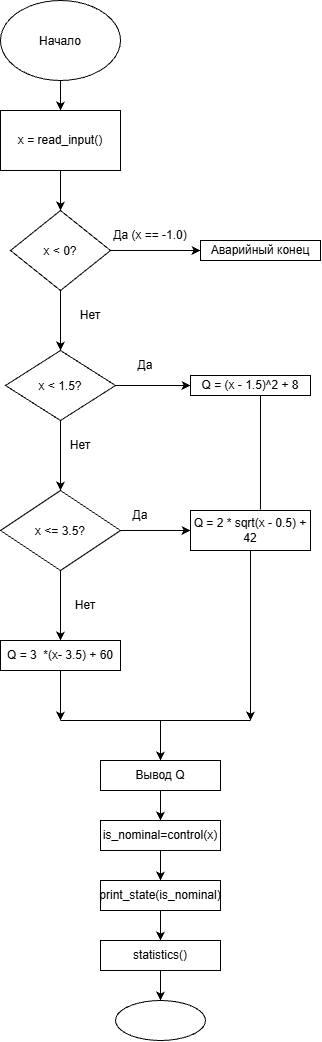

The diagram above was exported from draw.io. Its source (the exported page's mxGraphModel, read from the mxfile embedded in the PNG):
<mxGraphModel dx="881" dy="422" grid="1" gridSize="10" guides="1" tooltips="1" connect="1" arrows="1" fold="1" page="1" pageScale="1" pageWidth="827" pageHeight="1169" math="0" shadow="0">
  <root>
    <mxCell id="0" />
    <mxCell id="1" parent="0" />
    <mxCell id="w4XkECdVyPJBAt6v2uTx-37" edge="1" parent="1" source="w4XkECdVyPJBAt6v2uTx-34" style="edgeStyle=orthogonalEdgeStyle;rounded=0;orthogonalLoop=1;jettySize=auto;html=1;" target="w4XkECdVyPJBAt6v2uTx-35" value="">
      <mxGeometry relative="1" as="geometry" />
    </mxCell>
    <mxCell id="w4XkECdVyPJBAt6v2uTx-34" parent="1" style="ellipse;whiteSpace=wrap;html=1;shapeInside=1;" value="Начало&lt;div&gt;&lt;br/&gt;&lt;/div&gt;" vertex="1">
      <mxGeometry height="80" width="120" x="340" y="20" as="geometry" />
    </mxCell>
    <mxCell id="w4XkECdVyPJBAt6v2uTx-43" edge="1" parent="1" source="w4XkECdVyPJBAt6v2uTx-35" style="edgeStyle=orthogonalEdgeStyle;rounded=0;orthogonalLoop=1;jettySize=auto;html=1;" target="w4XkECdVyPJBAt6v2uTx-38">
      <mxGeometry relative="1" as="geometry" />
    </mxCell>
    <mxCell id="w4XkECdVyPJBAt6v2uTx-35" parent="1" style="rounded=0;whiteSpace=wrap;html=1;" value="x = read_input()" vertex="1">
      <mxGeometry height="60" width="120" x="340" y="130" as="geometry" />
    </mxCell>
    <mxCell id="w4XkECdVyPJBAt6v2uTx-40" edge="1" parent="1" source="w4XkECdVyPJBAt6v2uTx-38" style="edgeStyle=orthogonalEdgeStyle;rounded=0;orthogonalLoop=1;jettySize=auto;html=1;" target="w4XkECdVyPJBAt6v2uTx-41">
      <mxGeometry relative="1" as="geometry">
        <mxPoint x="540" y="270" as="targetPoint" />
      </mxGeometry>
    </mxCell>
    <mxCell id="w4XkECdVyPJBAt6v2uTx-47" edge="1" parent="1" source="w4XkECdVyPJBAt6v2uTx-38" style="edgeStyle=orthogonalEdgeStyle;rounded=0;orthogonalLoop=1;jettySize=auto;html=1;">
      <mxGeometry relative="1" as="geometry">
        <mxPoint x="400" y="370" as="targetPoint" />
      </mxGeometry>
    </mxCell>
    <mxCell id="w4XkECdVyPJBAt6v2uTx-38" parent="1" style="rhombus;whiteSpace=wrap;html=1;shapeInside=1;" value="x &amp;lt; 0?" vertex="1">
      <mxGeometry height="80" width="100" x="350" y="230" as="geometry" />
    </mxCell>
    <mxCell id="w4XkECdVyPJBAt6v2uTx-41" parent="1" style="rounded=0;whiteSpace=wrap;html=1;" value="Аварийный конец" vertex="1">
      <mxGeometry height="20" width="120" x="540" y="260" as="geometry" />
    </mxCell>
    <mxCell id="w4XkECdVyPJBAt6v2uTx-42" parent="1" style="text;html=1;whiteSpace=wrap;strokeColor=none;fillColor=none;align=center;verticalAlign=middle;rounded=0;" value="Да (x == -1.0)" vertex="1">
      <mxGeometry height="30" width="120" x="430" y="240" as="geometry" />
    </mxCell>
    <mxCell id="w4XkECdVyPJBAt6v2uTx-48" parent="1" style="text;html=1;whiteSpace=wrap;strokeColor=none;fillColor=none;align=center;verticalAlign=middle;rounded=0;" value="Нет" vertex="1">
      <mxGeometry height="30" width="60" x="400" y="320" as="geometry" />
    </mxCell>
    <mxCell id="w4XkECdVyPJBAt6v2uTx-50" edge="1" parent="1" source="w4XkECdVyPJBAt6v2uTx-49" style="edgeStyle=orthogonalEdgeStyle;rounded=0;orthogonalLoop=1;jettySize=auto;html=1;">
      <mxGeometry relative="1" as="geometry">
        <mxPoint x="530" y="405" as="targetPoint" />
      </mxGeometry>
    </mxCell>
    <mxCell id="w4XkECdVyPJBAt6v2uTx-54" edge="1" parent="1" source="w4XkECdVyPJBAt6v2uTx-49" style="edgeStyle=orthogonalEdgeStyle;rounded=0;orthogonalLoop=1;jettySize=auto;html=1;">
      <mxGeometry relative="1" as="geometry">
        <mxPoint x="400" y="510" as="targetPoint" />
      </mxGeometry>
    </mxCell>
    <mxCell id="w4XkECdVyPJBAt6v2uTx-49" parent="1" style="rhombus;whiteSpace=wrap;html=1;shapeInside=1;" value="x &amp;lt; 1.5?" vertex="1">
      <mxGeometry height="70" width="110" x="345" y="370" as="geometry" />
    </mxCell>
    <mxCell id="w4XkECdVyPJBAt6v2uTx-52" parent="1" style="text;html=1;whiteSpace=wrap;strokeColor=none;fillColor=none;align=center;verticalAlign=middle;rounded=0;" value="Да" vertex="1">
      <mxGeometry height="30" width="60" x="455" y="370" as="geometry" />
    </mxCell>
    <mxCell id="w4XkECdVyPJBAt6v2uTx-53" parent="1" style="rounded=0;whiteSpace=wrap;html=1;" value="Q = (x - 1.5)^2 + 8" vertex="1">
      <mxGeometry height="20" width="120" x="530" y="395" as="geometry" />
    </mxCell>
    <mxCell id="w4XkECdVyPJBAt6v2uTx-55" parent="1" style="text;html=1;whiteSpace=wrap;strokeColor=none;fillColor=none;align=center;verticalAlign=middle;rounded=0;" value="Нет" vertex="1">
      <mxGeometry height="30" width="60" x="390" y="450" as="geometry" />
    </mxCell>
    <mxCell id="w4XkECdVyPJBAt6v2uTx-57" edge="1" parent="1" source="w4XkECdVyPJBAt6v2uTx-56" style="edgeStyle=orthogonalEdgeStyle;rounded=0;orthogonalLoop=1;jettySize=auto;html=1;">
      <mxGeometry relative="1" as="geometry">
        <mxPoint x="530" y="550" as="targetPoint" />
      </mxGeometry>
    </mxCell>
    <mxCell id="w4XkECdVyPJBAt6v2uTx-61" edge="1" parent="1" source="w4XkECdVyPJBAt6v2uTx-56" style="edgeStyle=orthogonalEdgeStyle;rounded=0;orthogonalLoop=1;jettySize=auto;html=1;">
      <mxGeometry relative="1" as="geometry">
        <mxPoint x="400" y="660" as="targetPoint" />
      </mxGeometry>
    </mxCell>
    <mxCell id="w4XkECdVyPJBAt6v2uTx-56" parent="1" style="rhombus;whiteSpace=wrap;html=1;shapeInside=1;" value="x &amp;lt;= 3.5?" vertex="1">
      <mxGeometry height="80" width="120" x="340" y="510" as="geometry" />
    </mxCell>
    <mxCell id="w4XkECdVyPJBAt6v2uTx-58" parent="1" style="text;html=1;whiteSpace=wrap;strokeColor=none;fillColor=none;align=center;verticalAlign=middle;rounded=0;" value="Да" vertex="1">
      <mxGeometry height="30" width="60" x="450" y="520" as="geometry" />
    </mxCell>
    <mxCell id="w4XkECdVyPJBAt6v2uTx-64" edge="1" parent="1" source="w4XkECdVyPJBAt6v2uTx-59" style="edgeStyle=orthogonalEdgeStyle;rounded=0;orthogonalLoop=1;jettySize=auto;html=1;">
      <mxGeometry relative="1" as="geometry">
        <mxPoint x="590.0000000000002" y="740" as="targetPoint" />
      </mxGeometry>
    </mxCell>
    <mxCell id="w4XkECdVyPJBAt6v2uTx-59" parent="1" style="rounded=0;whiteSpace=wrap;html=1;" value="Q = 2 * sqrt(x - 0.5) + 42" vertex="1">
      <mxGeometry height="40" width="120" x="530" y="530" as="geometry" />
    </mxCell>
    <mxCell id="w4XkECdVyPJBAt6v2uTx-60" edge="1" parent="1" source="w4XkECdVyPJBAt6v2uTx-59" style="endArrow=none;html=1;rounded=0;exitX=0.583;exitY=-0.024;exitDx=0;exitDy=0;exitPerimeter=0;" value="">
      <mxGeometry height="50" relative="1" width="50" as="geometry">
        <mxPoint x="550" y="465" as="sourcePoint" />
        <mxPoint x="600" y="415" as="targetPoint" />
      </mxGeometry>
    </mxCell>
    <mxCell id="w4XkECdVyPJBAt6v2uTx-62" parent="1" style="text;html=1;whiteSpace=wrap;strokeColor=none;fillColor=none;align=center;verticalAlign=middle;rounded=0;" value="Нет" vertex="1">
      <mxGeometry height="30" width="60" x="395" y="610" as="geometry" />
    </mxCell>
    <mxCell id="w4XkECdVyPJBAt6v2uTx-65" edge="1" parent="1" source="w4XkECdVyPJBAt6v2uTx-63" style="edgeStyle=orthogonalEdgeStyle;rounded=0;orthogonalLoop=1;jettySize=auto;html=1;">
      <mxGeometry relative="1" as="geometry">
        <mxPoint x="400" y="740" as="targetPoint" />
      </mxGeometry>
    </mxCell>
    <mxCell id="w4XkECdVyPJBAt6v2uTx-63" parent="1" style="rounded=0;whiteSpace=wrap;html=1;" value="Q = 3&amp;nbsp; *(x- 3.5) + 60" vertex="1">
      <mxGeometry height="30" width="120" x="340" y="660" as="geometry" />
    </mxCell>
    <mxCell id="w4XkECdVyPJBAt6v2uTx-66" edge="1" parent="1" style="endArrow=none;html=1;rounded=0;" value="">
      <mxGeometry height="50" relative="1" width="50" as="geometry">
        <mxPoint x="400" y="740" as="sourcePoint" />
        <mxPoint x="590" y="740" as="targetPoint" />
      </mxGeometry>
    </mxCell>
    <mxCell id="w4XkECdVyPJBAt6v2uTx-67" edge="1" parent="1" style="endArrow=classic;html=1;rounded=0;" value="">
      <mxGeometry height="50" relative="1" width="50" as="geometry">
        <mxPoint x="500" y="740" as="sourcePoint" />
        <mxPoint x="500" y="780" as="targetPoint" />
      </mxGeometry>
    </mxCell>
    <mxCell id="w4XkECdVyPJBAt6v2uTx-69" edge="1" parent="1" source="w4XkECdVyPJBAt6v2uTx-68" style="edgeStyle=orthogonalEdgeStyle;rounded=0;orthogonalLoop=1;jettySize=auto;html=1;" target="w4XkECdVyPJBAt6v2uTx-70">
      <mxGeometry relative="1" as="geometry">
        <mxPoint x="500" y="840" as="targetPoint" />
      </mxGeometry>
    </mxCell>
    <mxCell id="w4XkECdVyPJBAt6v2uTx-68" parent="1" style="rounded=0;whiteSpace=wrap;html=1;" value="Вывод Q" vertex="1">
      <mxGeometry height="30" width="120" x="440" y="780" as="geometry" />
    </mxCell>
    <mxCell id="w4XkECdVyPJBAt6v2uTx-71" edge="1" parent="1" source="w4XkECdVyPJBAt6v2uTx-70" style="edgeStyle=orthogonalEdgeStyle;rounded=0;orthogonalLoop=1;jettySize=auto;html=1;" target="w4XkECdVyPJBAt6v2uTx-72">
      <mxGeometry relative="1" as="geometry">
        <mxPoint x="500" y="900" as="targetPoint" />
      </mxGeometry>
    </mxCell>
    <mxCell id="w4XkECdVyPJBAt6v2uTx-70" parent="1" style="rounded=0;whiteSpace=wrap;html=1;" value="is_nominal=control(x)" vertex="1">
      <mxGeometry height="30" width="120" x="440" y="840" as="geometry" />
    </mxCell>
    <mxCell id="w4XkECdVyPJBAt6v2uTx-73" edge="1" parent="1" source="w4XkECdVyPJBAt6v2uTx-72" style="edgeStyle=orthogonalEdgeStyle;rounded=0;orthogonalLoop=1;jettySize=auto;html=1;">
      <mxGeometry relative="1" as="geometry">
        <mxPoint x="500" y="960" as="targetPoint" />
      </mxGeometry>
    </mxCell>
    <mxCell id="w4XkECdVyPJBAt6v2uTx-72" parent="1" style="rounded=0;whiteSpace=wrap;html=1;" value="print_state(is_nominal)" vertex="1">
      <mxGeometry height="30" width="120" x="440" y="900" as="geometry" />
    </mxCell>
    <mxCell id="w4XkECdVyPJBAt6v2uTx-75" edge="1" parent="1" source="w4XkECdVyPJBAt6v2uTx-74" style="edgeStyle=orthogonalEdgeStyle;rounded=0;orthogonalLoop=1;jettySize=auto;html=1;">
      <mxGeometry relative="1" as="geometry">
        <mxPoint x="500" y="1020" as="targetPoint" />
      </mxGeometry>
    </mxCell>
    <mxCell id="w4XkECdVyPJBAt6v2uTx-74" parent="1" style="rounded=0;whiteSpace=wrap;html=1;" value="statistics()" vertex="1">
      <mxGeometry height="30" width="120" x="440" y="960" as="geometry" />
    </mxCell>
    <mxCell id="w4XkECdVyPJBAt6v2uTx-76" parent="1" style="ellipse;whiteSpace=wrap;html=1;shapeInside=1;" value="" vertex="1">
      <mxGeometry height="40" width="90" x="455" y="1020" as="geometry" />
    </mxCell>
  </root>
</mxGraphModel>